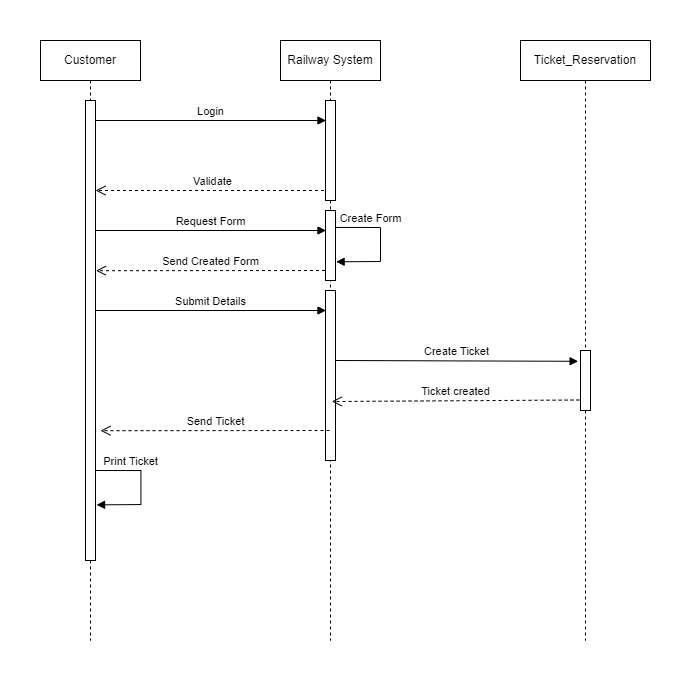

The diagram above was exported from draw.io. Its source (the exported page's mxGraphModel, read from the mxfile embedded in the PNG):
<mxGraphModel dx="686" dy="353" grid="1" gridSize="10" guides="1" tooltips="1" connect="1" arrows="1" fold="1" page="1" pageScale="1" pageWidth="850" pageHeight="1100" math="0" shadow="0">
  <root>
    <mxCell id="0" />
    <mxCell id="1" parent="0" />
    <mxCell id="XLy9cMivCrQ2rq-OBgQg-1" value="Customer" style="shape=umlLifeline;perimeter=lifelinePerimeter;whiteSpace=wrap;html=1;container=1;collapsible=0;recursiveResize=0;outlineConnect=0;" vertex="1" parent="1">
      <mxGeometry x="40" y="40" width="100" height="600" as="geometry" />
    </mxCell>
    <mxCell id="XLy9cMivCrQ2rq-OBgQg-4" value="" style="html=1;points=[];perimeter=orthogonalPerimeter;" vertex="1" parent="XLy9cMivCrQ2rq-OBgQg-1">
      <mxGeometry x="45" y="60" width="10" height="460" as="geometry" />
    </mxCell>
    <mxCell id="XLy9cMivCrQ2rq-OBgQg-6" value="Login" style="html=1;verticalAlign=bottom;endArrow=block;rounded=0;entryX=0.046;entryY=0.2;entryDx=0;entryDy=0;entryPerimeter=0;" edge="1" parent="XLy9cMivCrQ2rq-OBgQg-1" target="XLy9cMivCrQ2rq-OBgQg-5">
      <mxGeometry width="80" relative="1" as="geometry">
        <mxPoint x="55" y="80" as="sourcePoint" />
        <mxPoint x="135" y="80" as="targetPoint" />
      </mxGeometry>
    </mxCell>
    <mxCell id="XLy9cMivCrQ2rq-OBgQg-8" value="Validate" style="html=1;verticalAlign=bottom;endArrow=open;dashed=1;endSize=8;rounded=0;" edge="1" parent="XLy9cMivCrQ2rq-OBgQg-1" source="XLy9cMivCrQ2rq-OBgQg-2">
      <mxGeometry relative="1" as="geometry">
        <mxPoint x="135" y="150" as="sourcePoint" />
        <mxPoint x="55" y="150" as="targetPoint" />
      </mxGeometry>
    </mxCell>
    <mxCell id="XLy9cMivCrQ2rq-OBgQg-11" value="Request Form" style="html=1;verticalAlign=bottom;endArrow=block;rounded=0;entryX=0.046;entryY=0.2;entryDx=0;entryDy=0;entryPerimeter=0;" edge="1" parent="XLy9cMivCrQ2rq-OBgQg-1">
      <mxGeometry width="80" relative="1" as="geometry">
        <mxPoint x="55" y="190" as="sourcePoint" />
        <mxPoint x="285.46000000000004" y="190" as="targetPoint" />
      </mxGeometry>
    </mxCell>
    <mxCell id="XLy9cMivCrQ2rq-OBgQg-17" value="Submit Details" style="html=1;verticalAlign=bottom;endArrow=block;rounded=0;entryX=0.046;entryY=0.2;entryDx=0;entryDy=0;entryPerimeter=0;" edge="1" parent="XLy9cMivCrQ2rq-OBgQg-1">
      <mxGeometry width="80" relative="1" as="geometry">
        <mxPoint x="55" y="270" as="sourcePoint" />
        <mxPoint x="285.46000000000004" y="270" as="targetPoint" />
      </mxGeometry>
    </mxCell>
    <mxCell id="XLy9cMivCrQ2rq-OBgQg-25" value="Print Ticket" style="html=1;verticalAlign=bottom;endArrow=block;rounded=0;exitX=0.957;exitY=0.242;exitDx=0;exitDy=0;exitPerimeter=0;entryX=1.061;entryY=0.733;entryDx=0;entryDy=0;entryPerimeter=0;" edge="1" parent="XLy9cMivCrQ2rq-OBgQg-1">
      <mxGeometry x="-0.4277" width="80" relative="1" as="geometry">
        <mxPoint x="55" y="430" as="sourcePoint" />
        <mxPoint x="56.039999999999964" y="464.3699999999999" as="targetPoint" />
        <Array as="points">
          <mxPoint x="100.43000000000006" y="430.05999999999995" />
          <mxPoint x="100.43000000000006" y="464.05999999999995" />
        </Array>
        <mxPoint as="offset" />
      </mxGeometry>
    </mxCell>
    <mxCell id="XLy9cMivCrQ2rq-OBgQg-2" value="Railway System" style="shape=umlLifeline;perimeter=lifelinePerimeter;whiteSpace=wrap;html=1;container=1;collapsible=0;recursiveResize=0;outlineConnect=0;" vertex="1" parent="1">
      <mxGeometry x="280" y="40" width="100" height="600" as="geometry" />
    </mxCell>
    <mxCell id="XLy9cMivCrQ2rq-OBgQg-5" value="" style="html=1;points=[];perimeter=orthogonalPerimeter;" vertex="1" parent="XLy9cMivCrQ2rq-OBgQg-2">
      <mxGeometry x="45" y="60" width="10" height="100" as="geometry" />
    </mxCell>
    <mxCell id="XLy9cMivCrQ2rq-OBgQg-10" value="" style="html=1;points=[];perimeter=orthogonalPerimeter;" vertex="1" parent="XLy9cMivCrQ2rq-OBgQg-2">
      <mxGeometry x="45" y="170" width="10" height="70" as="geometry" />
    </mxCell>
    <mxCell id="XLy9cMivCrQ2rq-OBgQg-14" value="Create Form" style="html=1;verticalAlign=bottom;endArrow=block;rounded=0;exitX=0.957;exitY=0.242;exitDx=0;exitDy=0;exitPerimeter=0;entryX=1.061;entryY=0.733;entryDx=0;entryDy=0;entryPerimeter=0;" edge="1" parent="XLy9cMivCrQ2rq-OBgQg-2" source="XLy9cMivCrQ2rq-OBgQg-10" target="XLy9cMivCrQ2rq-OBgQg-10">
      <mxGeometry x="-0.4277" width="80" relative="1" as="geometry">
        <mxPoint x="60" y="187" as="sourcePoint" />
        <mxPoint x="57.430000000000064" y="232.60000000000002" as="targetPoint" />
        <Array as="points">
          <mxPoint x="100" y="187" />
          <mxPoint x="100" y="221" />
        </Array>
        <mxPoint as="offset" />
      </mxGeometry>
    </mxCell>
    <mxCell id="XLy9cMivCrQ2rq-OBgQg-16" value="" style="html=1;points=[];perimeter=orthogonalPerimeter;" vertex="1" parent="XLy9cMivCrQ2rq-OBgQg-2">
      <mxGeometry x="45" y="250" width="10" height="170" as="geometry" />
    </mxCell>
    <mxCell id="XLy9cMivCrQ2rq-OBgQg-21" value="Create Ticket" style="html=1;verticalAlign=bottom;endArrow=block;rounded=0;entryX=-0.237;entryY=0.18;entryDx=0;entryDy=0;entryPerimeter=0;" edge="1" parent="XLy9cMivCrQ2rq-OBgQg-2" target="XLy9cMivCrQ2rq-OBgQg-20">
      <mxGeometry width="80" relative="1" as="geometry">
        <mxPoint x="55" y="320" as="sourcePoint" />
        <mxPoint x="285.46000000000004" y="320" as="targetPoint" />
      </mxGeometry>
    </mxCell>
    <mxCell id="XLy9cMivCrQ2rq-OBgQg-3" value="Ticket_Reservation" style="shape=umlLifeline;perimeter=lifelinePerimeter;whiteSpace=wrap;html=1;container=1;collapsible=0;recursiveResize=0;outlineConnect=0;" vertex="1" parent="1">
      <mxGeometry x="520" y="40" width="130" height="600" as="geometry" />
    </mxCell>
    <mxCell id="XLy9cMivCrQ2rq-OBgQg-20" value="" style="html=1;points=[];perimeter=orthogonalPerimeter;" vertex="1" parent="XLy9cMivCrQ2rq-OBgQg-3">
      <mxGeometry x="60" y="310" width="10" height="60" as="geometry" />
    </mxCell>
    <mxCell id="XLy9cMivCrQ2rq-OBgQg-15" value="Send Created Form" style="html=1;verticalAlign=bottom;endArrow=open;dashed=1;endSize=8;rounded=0;entryX=1.047;entryY=0.37;entryDx=0;entryDy=0;entryPerimeter=0;" edge="1" parent="1" target="XLy9cMivCrQ2rq-OBgQg-4">
      <mxGeometry relative="1" as="geometry">
        <mxPoint x="324.5" y="270" as="sourcePoint" />
        <mxPoint x="100" y="270" as="targetPoint" />
      </mxGeometry>
    </mxCell>
    <mxCell id="XLy9cMivCrQ2rq-OBgQg-22" value="Ticket created" style="html=1;verticalAlign=bottom;endArrow=open;dashed=1;endSize=8;rounded=0;entryX=0.632;entryY=0.653;entryDx=0;entryDy=0;entryPerimeter=0;" edge="1" parent="1" target="XLy9cMivCrQ2rq-OBgQg-16">
      <mxGeometry relative="1" as="geometry">
        <mxPoint x="579.03" y="399.5" as="sourcePoint" />
        <mxPoint x="350" y="399.70000000000005" as="targetPoint" />
      </mxGeometry>
    </mxCell>
    <mxCell id="XLy9cMivCrQ2rq-OBgQg-23" value="Send Ticket" style="html=1;verticalAlign=bottom;endArrow=open;dashed=1;endSize=8;rounded=0;entryX=1.047;entryY=0.37;entryDx=0;entryDy=0;entryPerimeter=0;" edge="1" parent="1">
      <mxGeometry relative="1" as="geometry">
        <mxPoint x="329.03" y="430" as="sourcePoint" />
        <mxPoint x="100.00000000000003" y="430.20000000000005" as="targetPoint" />
      </mxGeometry>
    </mxCell>
  </root>
</mxGraphModel>